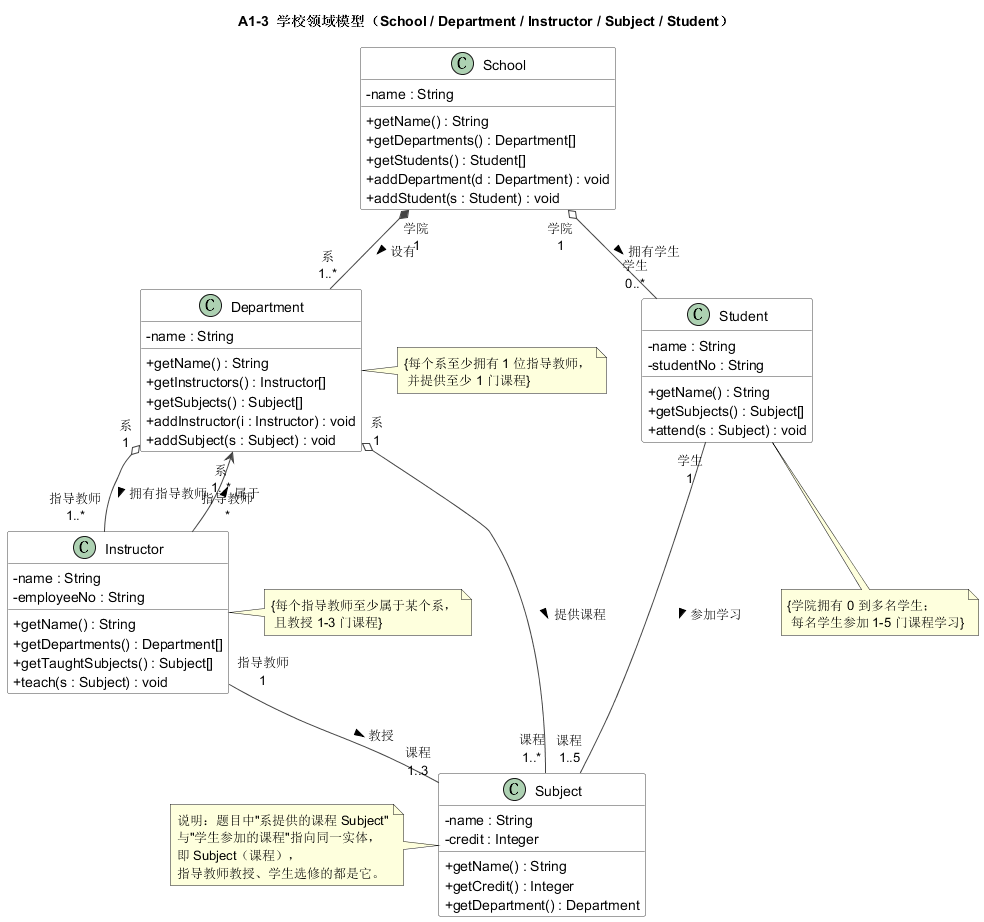

The diagram above was rendered by PlantUML. Its source (embedded in the PNG):
@startuml A1_3_School
'==============================================================
' 实验三 A1-3  学院/系/指导教师/课程/学生  领域模型
' 依据需求：School 1..* Department；Department 1..* Instructor；
'          Department 1..* Subject；Instructor 属于 1..* Department
'          且教授 1..3 门课程；School 0..* Student；
'          Student 参加 1..5 门课程。
'==============================================================

title A1-3  学校领域模型（School / Department / Instructor / Subject / Student）

skinparam classAttributeIconSize 0
skinparam class {
  BackgroundColor White
  BorderColor #444444
  ArrowColor #444444
}
hide empty members

class School {
  - name : String
  + getName() : String
  + getDepartments() : Department[]
  + getStudents() : Student[]
  + addDepartment(d : Department) : void
  + addStudent(s : Student) : void
}

class Department {
  - name : String
  + getName() : String
  + getInstructors() : Instructor[]
  + getSubjects() : Subject[]
  + addInstructor(i : Instructor) : void
  + addSubject(s : Subject) : void
}

class Instructor {
  - name : String
  - employeeNo : String
  + getName() : String
  + getDepartments() : Department[]
  + getTaughtSubjects() : Subject[]
  + teach(s : Subject) : void
}

class Subject {
  - name : String
  - credit : Integer
  + getName() : String
  + getCredit() : Integer
  + getDepartment() : Department
}

class Student {
  - name : String
  - studentNo : String
  + getName() : String
  + getSubjects() : Subject[]
  + attend(s : Subject) : void
}

'--- 关系与多重性（角色名 \n 多重性）---
School "学院\n1" *-- "系\n1..*" Department : 设有 >
Department "系\n1" o-- "指导教师\n1..*" Instructor : 拥有指导教师 >
Instructor "指导教师\n*" --> "系\n1..*" Department : 属于 >
Department "系\n1" o-- "课程\n1..*" Subject : 提供课程 >
Instructor "指导教师\n1" -- "课程\n1..3" Subject : 教授 >
School "学院\n1" o-- "学生\n0..*" Student : 拥有学生 >
Student "学生\n1" -- "课程\n1..5" Subject : 参加学习 >

note right of Department
  {每个系至少拥有 1 位指导教师，
   并提供至少 1 门课程}
end note

note right of Instructor
  {每个指导教师至少属于某个系，
   且教授 1-3 门课程}
end note

note bottom of Student
  {学院拥有 0 到多名学生；
   每名学生参加 1-5 门课程学习}
end note

note left of Subject
  说明：题目中"系提供的课程 Subject"
  与"学生参加的课程"指向同一实体，
  即 Subject（课程），
  指导教师教授、学生选修的都是它。
end note

@enduml